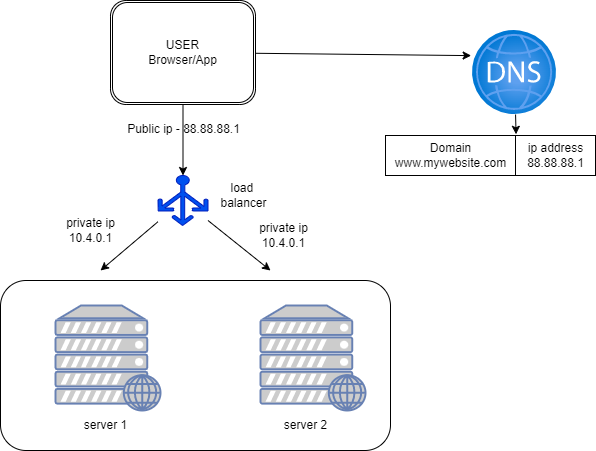

The diagram above was exported from draw.io. Its source (the exported page's mxGraphModel, read from the mxfile embedded in the PNG):
<mxGraphModel dx="724" dy="495" grid="1" gridSize="10" guides="1" tooltips="1" connect="1" arrows="1" fold="1" page="1" pageScale="1" pageWidth="850" pageHeight="1100" background="#ffffff" math="0" shadow="0">
  <root>
    <mxCell id="0" />
    <mxCell id="1" parent="0" />
    <mxCell id="G6R6f9QxZNKXhiexXZov-1" style="edgeStyle=none;html=1;entryX=-0.016;entryY=0.299;entryDx=0;entryDy=0;entryPerimeter=0;strokeColor=#000000;" edge="1" parent="1" source="G6R6f9QxZNKXhiexXZov-3" target="G6R6f9QxZNKXhiexXZov-5">
      <mxGeometry relative="1" as="geometry">
        <mxPoint x="590" y="80" as="targetPoint" />
      </mxGeometry>
    </mxCell>
    <mxCell id="reb1Rbn4UalXU8L2Oevo-19" style="edgeStyle=none;html=1;exitX=0.5;exitY=1;exitDx=0;exitDy=0;strokeColor=#000000;fontColor=#000000;" edge="1" parent="1" source="G6R6f9QxZNKXhiexXZov-3" target="reb1Rbn4UalXU8L2Oevo-18">
      <mxGeometry relative="1" as="geometry" />
    </mxCell>
    <mxCell id="G6R6f9QxZNKXhiexXZov-3" value="USER&lt;br&gt;Browser/App" style="shape=ext;double=1;rounded=1;whiteSpace=wrap;html=1;strokeColor=#000000;fontColor=#000000;" vertex="1" parent="1">
      <mxGeometry x="340" y="30" width="145" height="104" as="geometry" />
    </mxCell>
    <mxCell id="reb1Rbn4UalXU8L2Oevo-15" style="edgeStyle=none;html=1;entryX=0.007;entryY=-0.03;entryDx=0;entryDy=0;entryPerimeter=0;strokeColor=#000000;fontColor=#000000;" edge="1" parent="1" source="G6R6f9QxZNKXhiexXZov-5" target="G6R6f9QxZNKXhiexXZov-7">
      <mxGeometry relative="1" as="geometry" />
    </mxCell>
    <mxCell id="G6R6f9QxZNKXhiexXZov-5" value="" style="aspect=fixed;html=1;points=[];align=center;image;fontSize=12;image=img/lib/azure2/networking/DNS_Zones.svg;" vertex="1" parent="1">
      <mxGeometry x="702" y="60" width="84" height="84" as="geometry" />
    </mxCell>
    <mxCell id="G6R6f9QxZNKXhiexXZov-6" value="Domain&lt;br&gt;www.mywebsite.com" style="text;html=1;align=center;verticalAlign=middle;resizable=0;points=[];autosize=1;strokeColor=#000000;fillColor=none;fontColor=#000000;" vertex="1" parent="1">
      <mxGeometry x="615" y="165" width="130" height="40" as="geometry" />
    </mxCell>
    <mxCell id="G6R6f9QxZNKXhiexXZov-7" value="ip address&lt;br&gt;88.88.88.1" style="text;html=1;align=center;verticalAlign=middle;resizable=0;points=[];autosize=1;strokeColor=#000000;fillColor=none;fontColor=#000000;" vertex="1" parent="1">
      <mxGeometry x="745" y="165" width="80" height="40" as="geometry" />
    </mxCell>
    <mxCell id="G6R6f9QxZNKXhiexXZov-10" value="" style="rounded=1;whiteSpace=wrap;html=1;" vertex="1" parent="1">
      <mxGeometry x="230" y="310" width="390" height="170" as="geometry" />
    </mxCell>
    <mxCell id="G6R6f9QxZNKXhiexXZov-11" value="" style="fontColor=#0066CC;verticalAlign=top;verticalLabelPosition=bottom;labelPosition=center;align=center;html=1;outlineConnect=0;fillColor=#CCCCCC;strokeColor=#6881B3;gradientColor=none;gradientDirection=north;strokeWidth=2;shape=mxgraph.networks.web_server;" vertex="1" parent="1">
      <mxGeometry x="285" y="335" width="105" height="105" as="geometry" />
    </mxCell>
    <mxCell id="G6R6f9QxZNKXhiexXZov-14" value="server 1" style="text;html=1;align=center;verticalAlign=middle;resizable=0;points=[];autosize=1;strokeColor=none;fillColor=none;" vertex="1" parent="1">
      <mxGeometry x="300" y="440" width="70" height="30" as="geometry" />
    </mxCell>
    <mxCell id="reb1Rbn4UalXU8L2Oevo-16" value="" style="fontColor=#0066CC;verticalAlign=top;verticalLabelPosition=bottom;labelPosition=center;align=center;html=1;outlineConnect=0;fillColor=#CCCCCC;strokeColor=#6881B3;gradientColor=none;gradientDirection=north;strokeWidth=2;shape=mxgraph.networks.web_server;" vertex="1" parent="1">
      <mxGeometry x="490" y="335" width="105" height="105" as="geometry" />
    </mxCell>
    <mxCell id="reb1Rbn4UalXU8L2Oevo-17" value="server 2" style="text;html=1;align=center;verticalAlign=middle;resizable=0;points=[];autosize=1;strokeColor=none;fillColor=none;" vertex="1" parent="1">
      <mxGeometry x="500" y="440" width="70" height="30" as="geometry" />
    </mxCell>
    <mxCell id="reb1Rbn4UalXU8L2Oevo-22" style="edgeStyle=none;html=1;strokeColor=#000000;fontColor=#FFFFFF;" edge="1" parent="1" source="reb1Rbn4UalXU8L2Oevo-18">
      <mxGeometry relative="1" as="geometry">
        <mxPoint x="330" y="300" as="targetPoint" />
      </mxGeometry>
    </mxCell>
    <mxCell id="reb1Rbn4UalXU8L2Oevo-24" style="edgeStyle=none;html=1;strokeColor=#000000;fontColor=#FFFFFF;" edge="1" parent="1" source="reb1Rbn4UalXU8L2Oevo-18">
      <mxGeometry relative="1" as="geometry">
        <mxPoint x="500" y="300" as="targetPoint" />
      </mxGeometry>
    </mxCell>
    <mxCell id="reb1Rbn4UalXU8L2Oevo-18" value="" style="verticalLabelPosition=bottom;html=1;verticalAlign=top;align=center;strokeColor=#001DBC;fillColor=#0050ef;shape=mxgraph.azure.load_balancer_generic;pointerEvents=1;fontColor=#ffffff;" vertex="1" parent="1">
      <mxGeometry x="387.5" y="205" width="50" height="50" as="geometry" />
    </mxCell>
    <mxCell id="reb1Rbn4UalXU8L2Oevo-20" value="load&amp;nbsp;&lt;br&gt;balancer" style="text;html=1;align=center;verticalAlign=middle;resizable=0;points=[];autosize=1;strokeColor=none;fillColor=none;fontColor=#000000;" vertex="1" parent="1">
      <mxGeometry x="437.5" y="205" width="70" height="40" as="geometry" />
    </mxCell>
    <mxCell id="reb1Rbn4UalXU8L2Oevo-21" value="Public ip - 88.88.88.1" style="text;html=1;align=center;verticalAlign=middle;resizable=0;points=[];autosize=1;strokeColor=none;fillColor=none;fontColor=#000000;" vertex="1" parent="1">
      <mxGeometry x="342.5" y="144" width="140" height="30" as="geometry" />
    </mxCell>
    <mxCell id="reb1Rbn4UalXU8L2Oevo-25" value="&lt;font color=&quot;#000000&quot;&gt;private ip&lt;br&gt;10.4.0.1&lt;/font&gt;" style="text;html=1;align=center;verticalAlign=middle;resizable=0;points=[];autosize=1;strokeColor=none;fillColor=none;fontColor=#FFFFFF;" vertex="1" parent="1">
      <mxGeometry x="285" y="240" width="70" height="40" as="geometry" />
    </mxCell>
    <mxCell id="reb1Rbn4UalXU8L2Oevo-26" value="&lt;font color=&quot;#000000&quot;&gt;private ip&lt;br&gt;10.4.0.1&lt;/font&gt;" style="text;html=1;align=center;verticalAlign=middle;resizable=0;points=[];autosize=1;strokeColor=none;fillColor=none;fontColor=#FFFFFF;" vertex="1" parent="1">
      <mxGeometry x="477.5" y="245" width="70" height="40" as="geometry" />
    </mxCell>
  </root>
</mxGraphModel>